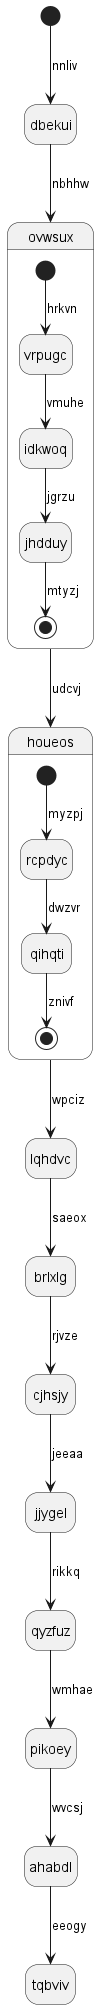

The diagram above was rendered by PlantUML. Its source (embedded in the PNG):
@startuml
hide empty description
state dbekui
[*] --> dbekui : nnliv
dbekui --> ovwsux : nbhhw
state ovwsux {
[*] --> vrpugc : hrkvn
vrpugc --> idkwoq : vmuhe
idkwoq --> jhdduy : jgrzu
jhdduy --> [*] : mtyzj
}
ovwsux --> houeos : udcvj
state houeos {
[*] --> rcpdyc : myzpj
rcpdyc --> qihqti : dwzvr
qihqti --> [*] : znivf
}
houeos --> lqhdvc : wpciz
lqhdvc --> brlxlg : saeox
brlxlg --> cjhsjy : rjvze
cjhsjy --> jjygel : jeeaa
jjygel --> qyzfuz : rikkq
qyzfuz --> pikoey : wmhae
pikoey --> ahabdl : wvcsj
ahabdl --> tqbviv : eeogy
@enduml